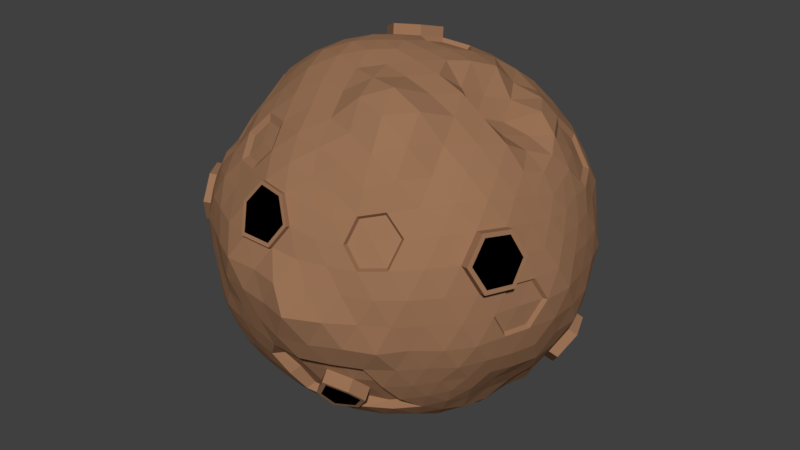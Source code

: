 # Source: Moon.blend  (saved by Blender 2.78.0; exported with 4.5.12 LTS)
import bpy
from mathutils import Matrix  # noqa: F401  (used for matrix-valued properties, if any)

bpy.ops.wm.read_factory_settings(use_empty=True)
scene = bpy.context.scene
scene.name = 'Scene'

# ---- collections
col_collection_1 = bpy.data.collections.new('Collection 1'); scene.collection.children.link(col_collection_1)

# ---- materials (node trees are filled in below, after node groups)
mat_moon = bpy.data.materials.new('Moon')
mat_moon.alpha_threshold = 0.0
mat_moon.use_transparent_shadow = False
mat_moon.diffuse_color = (0.3264, 0.1711, 0.09398, 1.0)
mat_moon.roughness = 0.5
mat_holes = bpy.data.materials.new('Holes')
mat_holes.alpha_threshold = 0.0
mat_holes.use_transparent_shadow = False
mat_holes.diffuse_color = (0.0, 0.0, 0.0, 1.0)
mat_holes.roughness = 0.5

# ---- material node trees

# ---- world
world_world = bpy.data.worlds.new('World'); scene.world = world_world
world_world.color = (0.05088, 0.05088, 0.05088)
world_world.use_sun_shadow = False
world_world.sun_shadow_jitter_overblur = 0.0
world_world.cycles.sampling_method = 'MANUAL'

# ---- meshes
me_icosphere_003 = bpy.data.meshes.new('Icosphere.003')
me_icosphere_003.from_pydata([(-3.909e-05, -6.374e-05, -1.001), (0.7236, -0.5257, -0.4472), (-0.2773, -0.8522, -0.4483), (-0.8944, -2.004e-07, -0.4472), (-0.2794, 0.8607, -0.4537), (0.7236, 0.5257, -0.4472), (0.2764, -0.8507, 0.4472), (-0.6941, -0.5064, 0.4244), (-0.7365, 0.5349, 0.4569), (0.277, 0.8539, 0.4491), (0.8944, 0.0, 0.4472), (-0.002122, -0.001594, 1.016), (-0.2609, -0.7988, -0.5542), (-0.2338, -0.7183, -0.6587), (-0.2007, -0.6177, -0.7604), (-0.1626, -0.4987, -0.8483), (-0.1205, -0.3704, -0.9206), (-0.07754, -0.2393, -0.9704), (-0.03693, -0.1158, -1.008), (0.09717, -0.07003, -0.9972), (0.2045, -0.1462, -0.9745), (0.2961, -0.219, -0.8915), (0.3987, -0.3046, -0.8287), (0.5254, -0.3817, -0.7604), (0.6095, -0.4429, -0.6575), (0.6753, -0.4906, -0.5507), (0.6385, -0.604, -0.477), (0.5319, -0.6817, -0.5023), (-0.02964, -0.8642, -0.5023), (-0.1615, -0.864, -0.477), (0.7718, 0.4205, -0.477), (0.822, 0.4172, -0.5062), (0.8407, 0.1527, -0.5196), (0.8469, 0.0004403, -0.5231), (0.8121, -0.149, -0.4994), (0.7844, -0.2925, -0.4845), (0.7654, -0.4201, -0.4733), (0.09657, 0.07013, -0.9933), (0.2032, 0.1476, -0.9681), (0.3153, 0.229, -0.921), (0.4303, 0.3146, -0.8659), (0.5338, 0.3897, -0.779), (0.622, 0.4532, -0.6712), (0.6765, 0.4916, -0.552), (-0.8359, -0.0001669, -0.5516), (-0.7696, -0.002152, -0.6722), (-0.6867, 0.0006437, -0.8077), (-0.5528, 0.001888, -0.8934), (-0.3897, 1.799e-06, -0.9211), (-0.2514, 6.671e-05, -0.9693), (-0.1204, -0.0005993, -1.003), (-0.3854, -0.8074, -0.4863), (-0.4936, -0.7322, -0.513), (-0.5928, -0.6208, -0.522), (-0.7, -0.5092, -0.5342), (-0.7903, -0.3816, -0.5336), (-0.8483, -0.2451, -0.5122), (-0.8736, -0.114, -0.4777), (-0.2591, 0.7961, -0.5509), (-0.2237, 0.6706, -0.6106), (-0.1884, 0.5655, -0.7002), (-0.1606, 0.4935, -0.8424), (-0.1204, 0.3706, -0.921), (-0.116, 0.36, -0.9648), (-0.03685, 0.1134, -0.9929), (-0.8716, 0.1134, -0.477), (-0.8311, 0.2389, -0.5023), (-0.7699, 0.3706, -0.5196), (-0.6889, 0.5007, -0.5264), (-0.597, 0.6246, -0.5261), (-0.484, 0.7166, -0.5023), (-0.3794, 0.8013, -0.4818), (-0.1607, 0.8542, -0.4685), (-0.02498, 0.8113, -0.4573), (0.1161, 0.8279, -0.5039), (0.2629, 0.809, -0.5257), (0.405, 0.7523, -0.5196), (0.5298, 0.6792, -0.501), (0.6384, 0.6039, -0.4769), (0.9312, -0.07009, 0.3577), (0.9566, -0.1476, 0.2512), (0.9663, -0.2293, 0.13), (0.4332, -0.8455, 0.2566), (0.9196, -0.384, -0.1308), (0.8686, -0.4469, -0.2528), (0.7963, -0.4915, -0.3581), (0.7945, 0.4906, -0.3577), (0.8607, 0.4429, -0.2512), (0.9159, 0.3821, -0.1299), (0.9559, 0.3114, 8.096e-05), (0.9647, 0.229, 0.1299), (0.9566, 0.1476, 0.2511), (0.9312, 0.07009, 0.3577), (0.221, -0.9079, 0.3581), (0.1553, -0.9596, 0.2524), (0.08635, -1.051, 0.1439), (0.0004666, -1.04, 0.001846), (-0.07974, -1.0, -0.1347), (-0.1552, -0.9554, -0.2512), (-0.2211, -0.9073, -0.3577), (0.7135, -0.6047, -0.358), (0.6922, -0.6843, -0.2522), (0.6527, -0.7606, -0.1316), (0.601, -0.8266, 0.004306), (0.5303, -0.8656, 0.1352), (0.4418, -0.8718, 0.2533), (0.3545, -0.864, 0.3578), (-0.8083, -0.4996, 0.3641), (-0.884, -0.4569, 0.2597), (-0.94, -0.3932, 0.1343), (-0.9801, -0.3173, 0.002247), (-0.9784, -0.2324, -0.13), (-0.9642, -0.1496, -0.2536), (-0.9336, -0.07073, -0.3585), (-0.3571, -0.8674, -0.3594), (-0.4452, -0.8756, -0.2561), (-0.5195, -0.8512, -0.1318), (-0.5958, -0.8166, -0.0002491), (-0.6653, -0.7719, 0.1316), (-0.7035, -0.6973, 0.2556), (-0.7217, -0.6105, 0.3622), (-0.7316, 0.6181, 0.3714), (-0.7108, 0.7054, 0.2667), (-0.6686, 0.7848, 0.1396), (-0.5908, 0.8132, 0.0008089), (-0.5159, 0.8467, -0.1299), (-0.436, 0.8642, -0.2512), (-0.3547, 0.865, -0.3584), (-0.9318, 0.0701, -0.3579), (-1.013, 0.1532, -0.2633), (-1.065, 0.2498, -0.1455), (-0.9803, 0.3162, 0.002003), (-0.9311, 0.3877, 0.1363), (-0.8748, 0.4491, 0.2571), (-0.8006, 0.4943, 0.3615), (0.3544, 0.864, 0.3577), (0.5159, 0.8467, 0.1299), (0.5878, 0.809, -8.759e-09), (0.6458, 0.7523, -0.1299), (0.6515, 0.6438, -0.2392), (0.7, 0.5916, -0.3535), (-0.2211, 0.9074, -0.3578), (-0.156, 0.9588, -0.2519), (-0.1376, 1.003, -0.2264), (-4.24e-05, 1.014, -7.813e-05), (0.08027, 0.9925, 0.1299), (0.1552, 0.9555, 0.2512), (0.2211, 0.9074, 0.3578), (0.8718, -0.1135, 0.4771), (0.8414, -0.2433, 0.509), (0.7892, -0.379, 0.5322), (0.7045, -0.5072, 0.5362), (0.5913, -0.6181, 0.5201), (0.4841, -0.7168, 0.5024), (0.3772, -0.7939, 0.477), (0.1608, -0.8703, 0.4811), (0.02695, -0.8904, 0.5195), (-0.1171, -0.8719, 0.536), (-0.2632, -0.8129, 0.5281), (-0.4053, -0.7527, 0.5197), (-0.533, -0.6831, 0.5029), (-0.6222, -0.5915, 0.4646), (-0.7321, -0.3967, 0.4482), (-0.8142, -0.2955, 0.503), (-0.847, -0.1538, 0.5227), (-0.8525, -0.0003285, 0.5266), (-0.2333, 0.6199, 0.6849), (-0.279, 0.7593, 0.51), (-0.7726, 0.421, 0.4776), (-0.6631, 0.6234, 0.4975), (-0.5481, 0.6964, 0.5175), (-0.4083, 0.7566, 0.523), (-0.2631, 0.8095, 0.526), (-0.1146, 0.8467, 0.5196), (0.02997, 0.8658, 0.5033), (0.1638, 0.8756, 0.4839), (0.3772, 0.7939, 0.477), (0.4908, 0.7243, 0.5085), (0.5984, 0.6267, 0.5268), (0.6685, 0.5372, 0.5294), (0.8495, 0.2052, 0.4993), (0.8716, 0.1134, 0.477), (0.03474, -0.115, 1.009), (0.07715, -0.2392, 0.9714), (0.1235, -0.3857, 0.958), (0.1723, -0.5361, 0.9171), (0.2043, -0.6415, 0.7849), (0.2396, -0.7466, 0.6792), (0.2589, -0.799, 0.5544), (0.8347, 0.0, 0.5507), (0.7327, -0.001141, 0.6316), (0.595, -0.00806, 0.6771), (0.4545, -0.01879, 0.7336), (0.35, -0.008344, 0.8544), (0.2511, 0.0, 0.9679), (0.119, -0.0001969, 0.9949), (-0.09973, -0.07254, 1.017), (-0.2114, -0.1539, 1.006), (-0.328, -0.2396, 0.9603), (-0.4332, -0.315, 0.8718), (-0.5259, -0.382, 0.7615), (-0.5899, -0.431, 0.6407), (-0.6215, -0.4557, 0.5083), (-0.09828, 0.06873, 1.007), (-0.2036, 0.1473, 0.9703), (-0.3153, 0.2265, 0.918), (-0.4213, 0.2966, 0.8382), (-0.5338, 0.3757, 0.7604), (-0.6184, 0.4448, 0.6619), (-0.6872, 0.4984, 0.5613), (0.03662, 0.1132, 0.9946), (0.1204, 0.3706, 0.921), (0.1625, 0.5, 0.8507), (0.2019, 0.6205, 0.7634), (0.2369, 0.7257, 0.6671), (0.2599, 0.803, 0.5563), (0.1662, 0.1207, 0.9787), (0.3072, 0.1265, 0.9432), (0.2152, 0.253, 0.9432), (0.3968, 0.1133, 0.793), (0.3616, 0.2627, 0.894), (0.2629, 0.3892, 0.8829), (0.5241, 0.1106, 0.6847), (0.4663, 0.2471, 0.746), (0.387, 0.3809, 0.7798), (0.305, 0.519, 0.7986), (0.6653, 0.1197, 0.6476), (0.6379, 0.2627, 0.7232), (0.55, 0.3996, 0.7333), (0.4412, 0.5184, 0.7119), (0.3428, 0.642, 0.7065), (0.801, 0.1208, 0.5863), (0.7432, 0.2232, 0.6416), (0.6476, 0.3961, 0.6614), (0.5783, 0.5195, 0.6304), (0.4767, 0.6384, 0.619), (0.3642, 0.7287, 0.5907), (-0.06353, 0.1953, 0.979), (-0.0254, 0.3312, 0.9432), (-0.2119, 0.1834, 1.015), (0.0161, 0.4694, 0.8829), (-0.1358, 0.4217, 0.8869), (-0.2794, 0.3551, 0.856), (0.05825, 0.5991, 0.7986), (-0.09661, 0.564, 0.8194), (-0.2442, 0.5, 0.7954), (-0.3827, 0.4279, 0.761), (0.09796, 0.7109, 0.6967), (-0.05279, 0.6882, 0.7236), (-0.2099, 0.6463, 0.7329), (-0.3557, 0.5792, 0.7099), (-0.4945, 0.5099, 0.6847), (0.1348, 0.8096, 0.5926), (-0.009707, 0.789, 0.6143), (-0.1625, 0.7595, 0.6299), (0.03931, 0.1214, 0.9691), (-0.4629, 0.6502, 0.621), (-0.5927, 0.581, 0.6012), (-0.2099, -0.002516, 1.004), (-0.3227, 0.07691, 0.9476), (-0.3309, -0.08449, 0.9728), (-0.4473, 0.1647, 0.8928), (-0.4472, -0.002688, 0.8997), (-0.4515, -0.1673, 0.9098), (-0.5705, 0.2461, 0.8216), (-0.5741, 0.08571, 0.8258), (-0.5788, -0.08657, 0.8314), (-0.5639, -0.2442, 0.8134), (-0.6661, 0.3188, 0.7131), (-0.6868, 0.1679, 0.7384), (-0.6921, -0.002332, 0.745), (-0.6848, -0.1651, 0.7371), (-0.6023, -0.2878, 0.6564), (-0.7295, 0.3776, 0.595), (-0.7595, 0.2369, 0.6197), (-0.7734, 0.08036, 0.6307), (-0.7773, -0.0813, 0.6346), (-0.7514, -0.2325, 0.6126), (-0.685, -0.3537, 0.5585), (-0.06724, -0.199, 1.004), (-0.1819, -0.293, 0.9774), (-0.0278, -0.3352, 0.9554), (-0.2974, -0.3807, 0.9128), (-0.1428, -0.433, 0.9142), (0.01614, -0.4735, 0.8929), (-0.4003, -0.4516, 0.802), (-0.2552, -0.5165, 0.828), (-0.09742, -0.5667, 0.823), (0.05753, -0.6066, 0.8048), (-0.497, -0.5175, 0.6966), (-0.3618, -0.5878, 0.7236), (-0.2105, -0.6494, 0.7356), (-0.05542, -0.7061, 0.7378), (0.09655, -0.7336, 0.7143), (-0.5675, -0.5617, 0.5787), (-0.4559, -0.644, 0.6143), (-0.7363, -0.6438, -0.1518), (-0.1644, -0.7739, 0.6409), (-0.01313, -0.8151, 0.6338), (0.1312, -0.8163, 0.5993), (0.1661, -0.1208, 0.9794), (0.2154, -0.2536, 0.9447), (0.3072, -0.1265, 0.9432), (0.2802, -0.4217, 0.9557), (0.3637, -0.2645, 0.8985), (0.4514, -0.1297, 0.8829), (0.3273, -0.5633, 0.8727), (0.4378, -0.4273, 0.8777), (0.5091, -0.2684, 0.8248), (0.5786, -0.1288, 0.7868), (0.3601, -0.6724, 0.7311), (0.475, -0.5621, 0.7695), (0.5552, -0.4048, 0.7424), (0.6385, -0.263, 0.7238), (0.7063, -0.1265, 0.6966), (0.3707, -0.7417, 0.5986), (0.4836, -0.6526, 0.6319), (0.58, -0.5204, 0.632), (0.6836, -0.3942, 0.6374), (0.755, -0.2564, 0.6193), (0.8013, -0.1209, 0.5865), (0.9037, 0.1954, 0.3809), (0.9215, 0.2829, 0.2661), (0.8799, 0.3225, 0.3682), (0.9252, 0.3733, 0.1365), (0.862, 0.4255, 0.2765), (0.7907, 0.5, 0.3824), (0.906, 0.4568, 0.0002184), (0.8488, 0.5145, 0.1403), (0.7928, 0.576, 0.2878), (0.6975, 0.6071, 0.4144), (0.8453, 0.5175, -0.133), (0.8091, 0.5878, 8.523e-07), (0.7521, 0.6481, 0.1411), (0.6831, 0.6985, 0.2831), (0.5819, 0.7135, 0.4011), (0.7676, 0.556, -0.2488), (0.7476, 0.6393, -0.1311), (0.7043, 0.7099, 5.114e-08), (0.6361, 0.7595, 0.1364), (0.5538, 0.789, 0.2661), (0.4651, 0.7991, 0.3809), (0.09348, 0.9202, 0.381), (0.01594, 0.9772, 0.2696), (-0.05093, 0.9185, 0.3999), (-0.06817, 0.9922, 0.137), (-0.1395, 0.9704, 0.2819), (-0.2066, 0.8965, 0.412), (-0.1525, 0.9885, -1.388e-06), (-0.2271, 0.9651, 0.1406), (-0.3099, 0.9433, 0.295), (-0.3705, 0.869, 0.4239), (-0.2336, 0.9748, -0.1356), (-0.309, 0.9511, -4.92e-07), (-0.391, 0.9303, 0.1487), (-0.4688, 0.8947, 0.2988), (-0.5176, 0.8043, 0.4185), (-0.3011, 0.9291, -0.2561), (-0.38, 0.9166, -0.1333), (-0.4575, 0.8892, 1.489e-05), (-0.5342, 0.8549, 0.1438), (-0.6003, 0.8011, 0.2829), (-0.6476, 0.7185, 0.4053), (-0.8461, 0.3732, 0.3809), (-0.9147, 0.3136, 0.2671), (-0.4035, 0.7149, 0.5085), (-0.9807, 0.2449, 0.1425), (-0.9517, 0.1634, 0.2778), (-0.9113, 0.07975, 0.4104), (-1.014, 0.1662, 0.004555), (-1.003, 0.08544, 0.145), (-0.9747, -0.002525, 0.2863), (-0.9278, -0.08362, 0.4186), (-1.036, 0.08294, -0.143), (-1.009, -0.0006694, 0.001426), (-1.018, -0.08769, 0.1449), (-0.9811, -0.1681, 0.2882), (-0.9038, -0.2377, 0.4077), (-0.9757, 0.0001562, -0.256), (-0.992, -0.07913, -0.1329), (-1.023, -0.1677, 0.002919), (-1.002, -0.2489, 0.1412), (-0.9254, -0.3161, 0.2707), (-0.8503, -0.3753, 0.383), (-0.6242, -0.6992, 0.3855), (-0.5941, -0.7888, 0.2736), (-0.5077, -0.7841, 0.4053), (-0.5352, -0.8509, 0.1405), (-0.4589, -0.8663, 0.2833), (-0.359, -0.8427, 0.4105), (-0.4579, -0.8905, 0.0001359), (-0.3931, -0.9433, 0.1453), (-0.3072, -0.9466, 0.287), (-0.2072, -0.9081, 0.4192), (-0.3801, -0.9162, -0.1331), (-0.3183, -0.98, 0.00382), (-0.2458, -1.024, 0.1502), (-0.1486, -0.9889, 0.2866), (0.01541, -0.9187, 0.5137), (-0.299, -0.92, -0.254), (-0.2319, -0.9668, -0.1327), (-0.1613, -1.016, 0.003617), (-0.0755, -1.015, 0.1411), (0.01498, -0.9768, 0.2718), (0.09229, -0.9332, 0.389), (-0.2717, -0.7723, 0.5453), (0.5655, -0.8041, 0.2704), (0.5814, -0.7125, 0.3997), (0.6527, -0.7798, 0.1424), (0.6905, -0.7032, 0.2821), (0.7041, -0.6084, 0.415), (0.7144, -0.7193, 0.001081), (0.7684, -0.6598, 0.145), (0.798, -0.5776, 0.2864), (0.8068, -0.4813, 0.4224), (0.7727, -0.6538, -0.137), (0.8278, -0.5975, -0.003241), (0.8591, -0.5211, 0.143), (0.8531, -0.5718, 0.2956), (0.8694, -0.3375, 0.4084), (0.7984, -0.5766, -0.2572), (0.8658, -0.5279, -0.1372), (0.901, -0.4546, -0.001664), (0.9191, -0.3704, 0.1365), (0.9218, -0.2831, 0.2663), (0.9048, -0.1959, 0.3816), (0.2989, 0.9199, 0.2539), (0.3797, 0.9155, 0.133), (0.2309, 0.9638, 0.133), (0.4575, 0.8892, -4.545e-09), (0.3092, 0.9513, -3.508e-05), (0.1525, 0.991, -1.506e-05), (0.5416, 0.8076, -0.07076), (0.4023, 0.9426, -0.1437), (0.2318, 0.9737, -0.1416), (0.0682, 0.9888, -0.1364), (0.568, 0.7556, -0.2628), (0.4712, 0.884, -0.282), (0.3239, 0.9692, -0.2936), (0.1385, 0.9522, -0.2767), (-0.0157, 0.9638, -0.2661), (0.5947, 0.6623, -0.3715), (0.474, 0.7426, -0.3924), (0.3597, 0.844, -0.4101), (0.2049, 0.8902, -0.4096), (0.05133, 0.9092, -0.3939), (-0.09325, 0.9174, -0.3788), (-0.8061, 0.5814, 0.2648), (-0.788, 0.6716, 0.1431), (-0.8847, 0.5395, 0.1465), (-0.7454, 0.7543, -0.0019), (-0.8291, 0.6791, 0.1214), (-0.9091, 0.459, 0.004573), (-0.6387, 0.7624, -0.1369), (-0.8307, 0.7295, -0.1626), (-0.8833, 0.5442, -0.1462), (-0.9781, 0.3879, -0.1464), (0.1815, 0.1415, -0.9329), (-0.6845, 0.7014, -0.2827), (-0.8342, 0.6208, -0.306), (-0.8906, 0.4363, -0.2869), (-0.9504, 0.292, -0.2743), (-0.4651, 0.7991, -0.3809), (-0.5792, 0.7108, -0.3991), (-0.6933, 0.6038, -0.4116), (-0.7832, 0.4699, -0.4096), (-0.8594, 0.333, -0.4009), (-0.9037, 0.1954, -0.3809), (-0.8028, -0.582, 0.2622), (-0.9139, -0.4872, 0.2471), (-0.7756, -0.6628, 0.1356), (-0.9156, -0.4635, 0.001724), (-0.8324, -0.6059, -0.002673), (-0.7209, -0.7255, -0.0008438), (-0.9254, -0.3734, -0.1374), (-0.8633, -0.5266, -0.1449), (-0.7638, -0.6581, -0.144), (-0.64, -0.7637, -0.1375), (-0.9398, -0.2878, -0.2721), (-0.8722, -0.4293, -0.2798), (-0.783, -0.5694, -0.2821), (-0.7985, 0.2348, -0.5046), (-0.5662, -0.8043, -0.2727), (-0.9211, -0.2001, -0.3866), (-0.8727, -0.336, -0.405), (-0.7843, -0.4703, -0.4101), (-0.6884, -0.5993, -0.4093), (-0.5877, -0.7216, -0.4041), (-0.4776, -0.8154, -0.3887), (0.2989, -0.92, 0.254), (0.2366, -0.99, 0.1382), (0.383, -0.9199, 0.1343), (0.1697, -1.089, 0.0109), (0.328, -0.9939, -0.0007346), (0.4682, -0.9055, 0.001476), (0.07377, -1.033, -0.1608), (0.2327, -0.9942, -0.1591), (0.3968, -0.9383, -0.1425), (0.5464, -0.8711, -0.1436), (-0.01493, -0.9732, -0.2709), (0.1407, -0.9649, -0.2851), (0.2969, -0.9142, -0.2809), (0.4472, -0.8507, -0.2764), (0.5803, -0.7722, -0.2665), (-0.09345, -0.9199, -0.3809), (0.497, -0.7705, -0.3991), (0.6163, -0.6893, -0.3809), (0.9672, -3.134e-07, 0.2539), (0.9996, -0.07982, 0.1341), (0.9891, 0.07804, 0.1331), (1.003, -0.1626, 0.001443), (1.021, -0.003129, 0.000975), (0.9871, 0.1603, -5.918e-07), (0.9613, -0.2406, -0.1364), (1.002, -0.08485, -0.1405), (0.9998, 0.08062, -0.1413), (0.9725, 0.2436, -0.1391), (0.9119, -0.3128, -0.2661), (0.9472, -0.1625, -0.2764), (0.9609, -0.0001558, -0.2802), (0.9662, 0.1674, -0.2825), (0.9207, 0.3151, -0.269), (0.8363, -0.3697, -0.3758), (0.8767, -0.2312, -0.3935), (0.9089, -0.08018, -0.4092), (0.9097, 0.08037, -0.4095), (0.8975, 0.2374, -0.4036), (0.8462, 0.3732, -0.381), (0.5833, 0.5746, -0.5932), (0.5049, 0.5255, -0.7067), (0.46, 0.6504, -0.6214), (0.4042, 0.455, -0.809), (0.3673, 0.5966, -0.7332), (0.3169, 0.713, -0.6333), (0.2889, 0.3703, -0.8829), (0.2534, 0.5134, -0.8199), (0.2102, 0.6467, -0.7335), (0.1625, 0.7591, -0.6296), (0.4132, -0.2827, -0.797), (0.1382, 0.4253, -0.8944), (0.09678, 0.5642, -0.8199), (0.05323, 0.6855, -0.7209), (0.01649, 0.7256, -0.5583), (0.06348, 0.1954, -0.9787), (0.02541, 0.3312, -0.9432), (-0.0161, 0.4694, -0.8828), (-0.05186, 0.5721, -0.7669), (-0.0804, 0.6196, -0.6029), (-0.1218, 0.7235, -0.5161), (-0.3624, 0.7247, -0.5864), (-0.3385, 0.6317, -0.6955), (-0.4753, 0.6381, -0.6205), (-0.3046, 0.5175, -0.7967), (-0.4507, 0.531, -0.7296), (-0.5807, 0.5221, -0.6331), (-0.2629, 0.3892, -0.8829), (-0.41, 0.3996, -0.8199), (-0.55, 0.3996, -0.7334), (-0.6721, 0.3892, -0.6299), (-0.2154, 0.2531, -0.9441), (-0.3618, 0.2629, -0.8944), (-0.5067, 0.2664, -0.8199), (-0.6382, 0.2629, -0.7236), (-0.5102, 0.8188, -0.1469), (-0.1683, 0.1223, -0.9906), (-0.3076, 0.1268, -0.9458), (-0.453, 0.13, -0.8853), (-0.5999, 0.1325, -0.8162), (-0.7063, 0.1265, -0.6966), (-0.801, 0.1207, -0.5863), (-0.8175, -0.1234, -0.6002), (-0.7425, -0.1326, -0.7324), (-0.8301, -0.3782, -0.5759), (-0.6293, -0.1389, -0.8554), (-0.6766, -0.283, -0.7668), (-0.6908, -0.4021, -0.6435), (-0.4526, -0.1304, -0.8863), (-0.5145, -0.2717, -0.8325), (-0.5545, -0.4031, -0.7367), (-0.5879, -0.5268, -0.6371), (-0.3124, -0.13, -0.9603), (-0.3711, -0.2705, -0.9212), (-0.4123, -0.4022, -0.826), (-0.4474, -0.5259, -0.7238), (-0.4785, -0.6441, -0.6225), (-0.1673, -0.1213, -0.9881), (-0.2161, -0.2537, -0.9461), (-0.2629, -0.3892, -0.8829), (-0.305, -0.5189, -0.7986), (-0.3406, -0.6361, -0.699), (-0.3712, -0.7394, -0.5969), (0.7298, 0.3784, -0.596), (0.7631, 0.2384, -0.6226), (0.6594, 0.3193, -0.711), (0.7612, 0.07974, -0.6232), (0.6945, 0.1681, -0.7529), (0.5691, 0.246, -0.8232), (0.7491, -0.07561, -0.6154), (0.6762, 0.0009408, -0.7282), (0.5781, 0.08125, -0.8364), (0.4426, 0.1598, -0.8849), (0.7249, -0.2249, -0.5952), (0.6695, -0.1619, -0.7219), (0.5743, -0.08774, -0.8316), (0.4556, -0.004887, -0.908), (0.3236, 0.07811, -0.9455), (0.7079, -0.3674, -0.5802), (0.6457, -0.3128, -0.6966), (0.4796, -0.6556, -0.4944), (0.4306, -0.1569, -0.8729), (0.3249, -0.0775, -0.9525), (0.2084, 0.001168, -0.9929), (-0.1327, -0.7991, -0.5863), (-0.09791, -0.7108, -0.6966), (0.009709, -0.789, -0.6143), (-0.05877, -0.593, -0.7874), (0.05279, -0.6882, -0.7236), (0.1625, -0.7595, -0.6299), (-0.02083, -0.4448, -0.8347), (0.09408, -0.5483, -0.785), (0.2101, -0.6465, -0.7333), (0.315, -0.7099, -0.6299), (0.01597, -0.3066, -0.8868), (0.1277, -0.398, -0.825), (0.2491, -0.4959, -0.7763), (0.3618, -0.5877, -0.7236), (0.4559, -0.644, -0.6143), (0.0627, -0.195, -0.9814), (0.1628, -0.2658, -0.8924), (0.2714, -0.3549, -0.8336), (0.3936, -0.4462, -0.7871), (0.497, -0.5175, -0.6966), (0.5771, -0.5685, -0.5863), (0.6758, 0.5017, 0.5139), (0.7574, 0.3723, 0.5077), (0.8186, 0.2405, 0.4905), (0.7349, 0.2547, 0.6025), (0.6597, 0.3908, 0.6181), (0.8426, 0.3329, 0.3872), (0.7709, 0.4716, 0.3978), (0.5594, 0.8184, -0.05521), (0.5938, 0.7848, -0.1322), (0.4822, 0.8659, -0.05521), (0.443, 0.8871, -0.1391), (0.5535, 0.7945, -0.2128), (0.4848, 0.8551, -0.2209), (0.5684, 0.7815, -0.1307), (0.4815, 0.8446, -0.07076), (0.513, 0.8217, -0.1337), (0.4491, 0.8582, -0.1357), (0.5376, 0.7897, -0.1935), (0.4804, 0.8319, -0.1991), (0.3453, 0.8579, 0.3442), (0.4196, 0.8581, 0.2471), (0.4924, 0.8422, 0.1367), (0.5269, 0.7897, 0.2607), (0.4461, 0.7989, 0.3653), (0.2948, 0.9089, 0.2497), (0.3684, 0.9049, 0.1396), (0.9448, -0.2305, 0.1174), (0.9309, -0.3024, 2.267e-06), (0.9023, -0.3701, -0.1181), (0.8852, -0.4336, -0.001425), (0.9018, -0.3578, 0.1231), (0.978, -0.1703, 0.001342), (0.94, -0.2407, -0.1231), (0.3543, -0.8381, 0.3507), (0.471, -0.7052, 0.481), (0.3747, -0.7748, 0.4581), (0.4547, -0.7806, 0.3718), (0.5448, -0.7844, 0.272), (0.5588, -0.7016, 0.3885), (-0.3752, -0.7289, 0.5395), (-0.3437, -0.6088, 0.6884), (-0.2333, -0.6539, 0.6972), (-0.4123, -0.6499, 0.6087), (-0.3095, -0.6981, 0.6202), (-0.1993, -0.742, 0.6261), (-0.6269, -0.7381, -0.1464), (-0.7534, -0.5652, -0.2744), (-0.6574, -0.6749, -0.2711), (-0.562, -0.7749, -0.2666), (-0.6692, -0.5915, -0.3871), (-0.5809, -0.7011, -0.3829), (-0.747, 0.3457, -0.5192), (-0.6647, 0.3614, -0.6121), (-0.7281, 0.2467, -0.599), (-0.6362, 0.255, -0.691), (-0.6935, 0.1402, -0.6682), (-0.7732, 0.1354, -0.5754), (-0.4439, 0.8333, -0.2476), (-0.6107, 0.7473, -0.1525), (-0.5417, 0.7709, -0.26), (-0.6435, 0.6917, -0.2707), (-0.468, 0.7793, -0.3553), (-0.5628, 0.706, -0.3704), (0.2758, 0.21, -0.8933), (0.2536, 0.3288, -0.8613), (0.1571, 0.2553, -0.912), (0.1269, 0.3751, -0.871), (0.06401, 0.1817, -0.9419), (0.03199, 0.296, -0.912), (0.5046, -0.3552, -0.7302), (0.6332, -0.1606, -0.6971), (0.5479, -0.09445, -0.7932), (0.6113, -0.2941, -0.6736), (0.5279, -0.2299, -0.7639), (0.4211, -0.156, -0.8305), (0.3702, -0.7165, -0.4866), (0.3672, -0.7826, -0.527), (0.1197, -0.7979, -0.5093), (-0.004599, -0.8129, -0.4718), (0.00775, -0.9023, -0.2926), (0.141, -0.8923, -0.2798), (0.2768, -0.8553, -0.2803), (0.4066, -0.8013, -0.2996), (-0.05962, -0.861, -0.3897), (0.06478, -0.8572, -0.4054), (0.1974, -0.8345, -0.3915), (0.3289, -0.7918, -0.4141), (0.4495, -0.7322, -0.4054), (0.02933, -0.7481, -0.591), (0.161, -0.7226, -0.6044), (0.2926, -0.6799, -0.5818), (0.4141, -0.6231, -0.591), (0.5186, -0.558, -0.5668), (-0.8178, 0.01021, 0.5029), (-0.8071, 0.1501, 0.4965), (-0.7816, 0.2805, 0.4808), (-0.7448, 0.3954, 0.4581), (-0.7053, 0.3557, 0.5653), (-0.7326, 0.227, 0.5877), (-0.7455, 0.08402, 0.5981), (-0.812, 0.3517, 0.3697), (-0.8489, 0.225, 0.3863), (-0.8743, 0.2971, 0.2654), (-0.8714, 0.08346, 0.3965), (-0.908, 0.1598, 0.2752), (-0.3579, 0.5638, 0.6669), (-0.1933, 0.7165, 0.5982), (-0.3231, 0.6745, 0.5983), (-0.4501, 0.625, 0.592), (0.0766, 0.2357, 0.9452), (0.1156, 0.3557, 0.9024), (0.1573, 0.1282, 0.9549), (0.202, 0.2487, 0.9226), (-0.05195, 0.1961, 0.9552), (-0.01723, 0.3199, 0.9226), (0.8427, -0.5955, 0.297), (0.8515, -0.4992, 0.4331), (0.9037, -0.539, 0.1536), (0.3092, -0.3538, 0.1659), (0.9141, -0.3554, 0.4191), (0.9638, -0.3883, 0.1471), (0.9665, -0.301, 0.2769), (0.8605, -0.4909, 0.41), (0.9045, -0.5244, 0.1751), (0.9132, -0.37, 0.3982), (0.955, -0.3977, 0.1696), (0.9573, -0.3242, 0.2787), (0.3166, -0.2729, 0.2803), (0.3605, -0.3063, 0.04536), (0.3717, -0.2309, 0.1609), (0.3692, -0.1519, 0.2685), (0.411, -0.1796, 0.03989), (0.4133, -0.1062, 0.149), (0.3913, -0.7745, -0.525), (0.2075, -0.3436, -0.2368), (0.1408, -0.8558, -0.5476), (0.2185, -0.8925, -0.4298), (0.35, -0.8498, -0.4525), (0.1821, -0.7806, -0.6428), (0.3136, -0.7379, -0.6201), (0.1651, -0.8482, -0.5453), (0.2277, -0.8778, -0.4502), (0.3339, -0.8433, -0.4685), (0.1984, -0.7875, -0.6221), (0.3045, -0.753, -0.6038), (0.1086, -0.383, -0.2411), (0.005419, -0.4093, -0.2551), (0.06809, -0.4388, -0.16), (0.1742, -0.4043, -0.1783), (0.03875, -0.3485, -0.3319), (0.1449, -0.3141, -0.3136), (0.0265, -0.9135, 0.529), (-0.1176, -0.8951, 0.5455), (-0.2077, -0.9313, 0.4287), (0.02366, -0.488, 0.3359), (-0.149, -1.012, 0.2962), (0.01454, -1.0, 0.2813), (0.09185, -0.9564, 0.3985), (-0.1094, -0.9028, 0.528), (-0.1874, -0.9341, 0.4268), (-0.1366, -1.004, 0.312), (0.005046, -0.9936, 0.2991), (0.072, -0.9559, 0.4007), (-0.1011, -0.472, 0.3502), (-0.1792, -0.5034, 0.249), (-0.04543, -0.5285, 0.2429), (-0.1284, -0.5734, 0.1342), (0.0133, -0.5629, 0.1213), (0.08025, -0.5251, 0.2229), (-0.9171, -0.477, 0.2651), (-0.9731, -0.4133, 0.1397), (-0.8359, -0.6021, 0.2676), (-0.6878, -0.3497, 0.2102), (-0.8087, -0.6829, 0.141), (-0.9487, -0.4836, 0.007123), (-0.8655, -0.6261, 0.002727), (-0.9619, -0.4326, 0.1396), (-0.8442, -0.5945, 0.2493), (-0.8208, -0.6638, 0.1407), (-0.941, -0.4929, 0.02584), (-0.8695, -0.6151, 0.02207), (-0.7358, -0.2951, 0.1027), (-0.6181, -0.457, 0.2124), (-0.6814, -0.4175, 0.1093), (-0.5947, -0.5263, 0.1038), (-0.7149, -0.3554, -0.01105), (-0.6435, -0.4776, -0.01482), (0.8159, 0.4369, -0.5023), (0.12, 0.1562, -0.103), (0.8848, 0.1691, -0.5449), (0.9416, 0.2538, -0.429), (0.8903, 0.3896, -0.4063), (0.7738, 0.3948, -0.6213), (0.8072, 0.2548, -0.6479), (0.8796, 0.1931, -0.5418), (0.9271, 0.2639, -0.4448), (0.8843, 0.3776, -0.4258), (0.7868, 0.3819, -0.6057), (0.8147, 0.2647, -0.628), (0.1556, 0.05186, -0.1253), (0.1776, -0.06795, -0.1386), (0.2251, 0.002916, -0.04161), (0.1823, 0.1165, -0.02267), (0.0848, 0.1209, -0.2025), (0.1127, 0.003734, -0.2248), (-0.1226, 0.3806, -0.9586), (-0.09565, 0.2685, -0.6216), (-0.03909, 0.1235, -1.031), (0.06125, 0.2054, -1.016), (0.02317, 0.3413, -0.9809), (-0.2176, 0.2632, -0.9818), (-0.1705, 0.1323, -1.028), (-0.04487, 0.1411, -1.026), (0.04053, 0.2109, -1.014), (0.008123, 0.3265, -0.9838), (-0.1968, 0.2601, -0.9845), (-0.1567, 0.1487, -1.024), (-0.05922, 0.1564, -0.6616), (-0.02453, 0.04961, -0.6828), (0.06086, 0.1194, -0.6707), (0.02846, 0.235, -0.6405), (-0.1765, 0.1685, -0.6413), (-0.1364, 0.05714, -0.6809), (-0.1496, 0.9989, -0.2457), (-0.1103, 0.4736, -0.1579), (0.006438, 1.054, 0.006175), (-0.146, 1.029, 0.006251), (-0.2271, 1.015, -0.1293), (0.07468, 1.029, -0.1302), (-0.009219, 1.004, -0.2598), (-0.006551, 1.049, -0.01479), (-0.1347, 1.028, -0.01473), (-0.2028, 1.016, -0.1287), (0.0508, 1.028, -0.1294), (-0.01971, 1.007, -0.2383), (-0.04663, 0.4985, -0.05533), (0.0208, 0.5202, 0.05376), (-0.1073, 0.4986, 0.05383), (-0.1755, 0.4871, -0.0601), (0.07815, 0.4988, -0.06081), (0.007638, 0.4778, -0.1698), (-0.216, 0.1667, 1.021), (-0.3278, 0.2459, 0.9682), (-0.07599, 0.2147, 1.029), (-0.1644, 0.1097, 0.824), (-0.03786, 0.3506, 0.9934), (-0.1482, 0.441, 0.9371), (-0.2918, 0.3745, 0.9061), (-0.3095, 0.2526, 0.9694), (-0.08955, 0.2254, 1.023), (-0.05624, 0.3441, 0.9914), (-0.1527, 0.4231, 0.9422), (-0.2781, 0.365, 0.9152), (-0.2621, 0.1789, 0.7783), (-0.0421, 0.1516, 0.8316), (-0.1374, 0.2261, 0.796), (-0.008785, 0.2703, 0.8003), (-0.1052, 0.3493, 0.7511), (-0.2307, 0.2912, 0.7241), (-0.8183, 0.6881, 0.1476), (-0.9149, 0.556, 0.1509), (-0.7757, 0.7708, 0.002548), (-0.5749, 0.5405, 0.08399), (-0.9394, 0.4755, 0.009021), (-0.8609, 0.746, -0.1581), (-0.9135, 0.5607, -0.1417), (-0.9082, 0.5709, 0.1241), (-0.7942, 0.7469, 0.00255), (-0.9283, 0.5049, 0.007853), (-0.864, 0.7266, -0.1291), (-0.9071, 0.5747, -0.1157), (-0.6541, 0.4323, 0.08671), (-0.54, 0.6083, -0.03483), (-0.6609, 0.5276, -0.03061), (-0.6741, 0.3663, -0.02953), (-0.6099, 0.588, -0.1665), (-0.6529, 0.4361, -0.153), (-0.8339, -0.3961, -0.5608), (-0.8919, -0.2596, -0.5394), (-0.861, -0.1379, -0.6274), (-0.35, -0.2181, -0.2763), (-0.7861, -0.1471, -0.7595), (-0.7201, -0.2975, -0.794), (-0.7344, -0.4167, -0.6707), (-0.8793, -0.2622, -0.5577), (-0.8531, -0.1589, -0.6324), (-0.7895, -0.1667, -0.7446), (-0.7335, -0.2944, -0.7739), (-0.7456, -0.3956, -0.6691), (-0.3993, -0.1021, -0.2582), (-0.3731, 0.001208, -0.3328), (-0.349, -0.1239, -0.3709), (-0.3095, -0.006594, -0.4451), (-0.2534, -0.1343, -0.4744), (-0.2655, -0.2355, -0.3696)], [], [(0, 19, 18), (1, 25, 36), (0, 18, 50), (0, 50, 64), (0, 64, 37), (1, 36, 85), (2, 29, 99), (3, 57, 113), (4, 71, 127), (5, 78, 140), (1, 85, 100), (2, 99, 114), (3, 113, 128), (4, 127, 141), (5, 140, 86), (6, 154, 188), (7, 161, 202), (8, 168, 209), (9, 175, 215), (10, 181, 189), (195, 210, 11), (194, 216, 195), (193, 217, 194), (192, 219, 193), (191, 222, 192), (190, 226, 191), (189, 231, 190), (195, 216, 210), (237, 210, 255, 746), (194, 217, 216), (217, 218, 216), (216, 218, 745, 744), (218, 211, 743, 745), (193, 219, 217), (219, 220, 217), (217, 220, 218), (220, 221, 218), (218, 221, 211), (221, 212, 211), (192, 222, 219), (222, 223, 219), (219, 223, 220), (223, 224, 220), (220, 224, 221), (224, 225, 221), (221, 225, 212), (225, 213, 212), (191, 226, 222), (226, 227, 222), (222, 227, 223), (227, 228, 223), (223, 228, 224), (228, 229, 224), (224, 229, 225), (229, 230, 225), (225, 230, 213), (230, 214, 213), (190, 231, 226), (231, 232, 226), (226, 232, 227), (232, 233, 227), (227, 233, 228), (233, 234, 228), (228, 234, 229), (234, 235, 229), (229, 235, 230), (235, 236, 230), (230, 236, 214), (236, 215, 214), (189, 181, 231), (181, 180, 231), (231, 180, 232), (233, 232, 636, 637), (180, 323, 638, 635), (326, 179, 633, 639), (233, 179, 234), (179, 178, 234), (234, 178, 235), (178, 177, 235), (235, 177, 236), (177, 176, 236), (236, 176, 215), (176, 9, 215), (210, 203, 11), (238, 237, 746, 747), (210, 216, 744, 255), (212, 240, 211), (213, 243, 212), (214, 247, 213), (215, 252, 214), (210, 237, 203), (237, 204, 203), (211, 238, 747, 743), (242, 205, 875, 880), (204, 237, 876, 874), (205, 204, 874, 875), (211, 240, 238), (240, 241, 238), (238, 241, 879, 878), (237, 238, 878, 876), (241, 242, 880, 879), (242, 206, 205), (212, 243, 240), (243, 244, 240), (240, 244, 241), (244, 245, 241), (241, 245, 242), (245, 246, 242), (242, 246, 206), (246, 207, 206), (213, 247, 243), (247, 248, 243), (243, 248, 244), (248, 249, 244), (244, 249, 245), (249, 250, 245), (245, 250, 246), (250, 251, 246), (246, 251, 207), (251, 208, 207), (214, 252, 247), (252, 253, 247), (247, 253, 248), (253, 254, 248), (248, 254, 249), (249, 254, 739, 166), (250, 249, 166, 738), (254, 172, 167, 739), (250, 256, 251), (256, 257, 251), (251, 257, 208), (257, 209, 208), (215, 175, 252), (175, 174, 252), (252, 174, 253), (174, 173, 253), (253, 173, 254), (173, 172, 254), (256, 250, 738, 741), (172, 171, 365, 167), (171, 256, 741, 365), (171, 170, 256), (256, 170, 257), (170, 169, 257), (257, 169, 209), (169, 8, 209), (203, 196, 11), (204, 258, 203), (205, 259, 204), (206, 261, 205), (207, 264, 206), (208, 268, 207), (209, 273, 208), (203, 258, 196), (258, 197, 196), (204, 259, 258), (259, 260, 258), (258, 260, 197), (260, 198, 197), (205, 261, 259), (261, 262, 259), (259, 262, 260), (262, 263, 260), (260, 263, 198), (263, 199, 198), (206, 264, 261), (264, 265, 261), (261, 265, 262), (265, 266, 262), (262, 266, 263), (266, 267, 263), (263, 267, 199), (267, 200, 199), (207, 268, 264), (268, 269, 264), (264, 269, 265), (269, 270, 265), (265, 270, 266), (270, 271, 266), (266, 271, 267), (271, 272, 267), (267, 272, 200), (272, 201, 200), (208, 273, 268), (273, 274, 268), (268, 274, 269), (274, 275, 269), (269, 275, 270), (275, 276, 270), (270, 276, 271), (276, 277, 271), (271, 277, 272), (277, 278, 272), (272, 278, 201), (278, 202, 201), (209, 168, 273), (739, 167, 740), (740, 741, 738), (166, 740, 738), (739, 740, 166), (364, 367, 737, 735), (275, 165, 276), (165, 164, 276), (276, 164, 277), (164, 163, 277), (277, 163, 278), (163, 162, 278), (278, 162, 202), (162, 7, 202), (196, 182, 11), (197, 279, 196), (198, 280, 197), (199, 282, 198), (200, 285, 199), (201, 289, 200), (202, 294, 201), (196, 279, 182), (279, 183, 182), (197, 280, 279), (280, 281, 279), (279, 281, 183), (281, 184, 183), (198, 282, 280), (282, 283, 280), (280, 283, 281), (283, 284, 281), (281, 284, 184), (284, 185, 184), (199, 285, 282), (285, 286, 282), (282, 286, 283), (286, 287, 283), (283, 287, 284), (287, 288, 284), (284, 288, 185), (288, 186, 185), (200, 289, 285), (289, 290, 285), (285, 290, 286), (290, 291, 286), (286, 291, 287), (291, 292, 287), (287, 292, 288), (292, 293, 288), (288, 293, 186), (293, 187, 186), (201, 294, 289), (294, 295, 289), (289, 295, 290), (290, 295, 675, 673), (159, 158, 405, 672), (295, 159, 672, 675), (291, 297, 292), (297, 298, 292), (292, 298, 293), (298, 299, 293), (293, 299, 187), (299, 188, 187), (202, 161, 294), (161, 160, 294), (294, 160, 295), (160, 159, 295), (291, 290, 673, 674), (297, 291, 674, 677), (158, 297, 677, 405), (158, 157, 297), (297, 157, 298), (157, 156, 298), (298, 156, 299), (156, 155, 299), (299, 155, 188), (155, 6, 188), (182, 195, 11), (183, 300, 182), (184, 301, 183), (185, 303, 184), (186, 306, 185), (187, 310, 186), (188, 315, 187), (182, 300, 195), (300, 194, 195), (183, 301, 300), (301, 302, 300), (300, 302, 194), (302, 193, 194), (184, 303, 301), (303, 304, 301), (301, 304, 302), (304, 305, 302), (302, 305, 193), (305, 192, 193), (185, 306, 303), (306, 307, 303), (303, 307, 304), (307, 308, 304), (304, 308, 305), (308, 309, 305), (305, 309, 192), (309, 191, 192), (186, 310, 306), (310, 311, 306), (306, 311, 307), (311, 312, 307), (307, 312, 308), (312, 313, 308), (308, 313, 309), (313, 314, 309), (309, 314, 191), (314, 190, 191), (187, 315, 310), (315, 316, 310), (310, 316, 311), (316, 317, 311), (311, 317, 312), (317, 318, 312), (312, 318, 313), (318, 319, 313), (313, 319, 314), (319, 320, 314), (314, 320, 190), (320, 189, 190), (188, 154, 315), (154, 153, 315), (315, 153, 316), (153, 152, 316), (316, 152, 317), (152, 151, 317), (317, 151, 318), (151, 150, 318), (318, 150, 319), (150, 149, 319), (319, 149, 320), (149, 148, 320), (320, 148, 189), (148, 10, 189), (92, 181, 10), (91, 321, 92), (90, 322, 91), (89, 324, 90), (88, 327, 89), (87, 331, 88), (86, 336, 87), (92, 321, 181), (321, 180, 181), (91, 322, 321), (322, 323, 321), (321, 323, 180), (179, 233, 637, 633), (90, 324, 322), (324, 325, 322), (322, 325, 323), (325, 326, 323), (232, 180, 635, 636), (323, 326, 639, 638), (89, 327, 324), (327, 328, 324), (324, 328, 325), (328, 329, 325), (325, 329, 326), (329, 330, 326), (326, 330, 179), (330, 178, 179), (88, 331, 327), (331, 332, 327), (327, 332, 328), (332, 333, 328), (328, 333, 329), (333, 334, 329), (329, 334, 330), (334, 335, 330), (330, 335, 178), (335, 177, 178), (87, 336, 331), (336, 337, 331), (331, 337, 332), (337, 338, 332), (332, 338, 333), (338, 339, 333), (333, 339, 334), (339, 340, 334), (334, 340, 335), (340, 341, 335), (335, 341, 177), (341, 176, 177), (86, 140, 336), (140, 139, 336), (336, 139, 337), (139, 138, 337), (337, 138, 338), (138, 137, 338), (338, 137, 339), (137, 136, 339), (339, 136, 340), (135, 341, 656, 652), (341, 340, 655, 656), (427, 426, 657, 658), (341, 135, 176), (135, 9, 176), (147, 175, 9), (146, 342, 147), (145, 343, 146), (144, 345, 145), (440, 142, 856, 862), (352, 348, 859, 860), (141, 357, 142), (147, 342, 175), (342, 174, 175), (146, 343, 342), (343, 344, 342), (342, 344, 174), (344, 173, 174), (145, 345, 343), (345, 346, 343), (343, 346, 344), (346, 347, 344), (344, 347, 173), (347, 172, 173), (144, 348, 345), (348, 349, 345), (345, 349, 346), (349, 350, 346), (346, 350, 347), (350, 351, 347), (347, 351, 172), (351, 171, 172), (142, 352, 860, 856), (352, 353, 348), (348, 353, 349), (353, 354, 349), (349, 354, 350), (354, 355, 350), (350, 355, 351), (355, 356, 351), (351, 356, 171), (356, 170, 171), (142, 357, 352), (357, 358, 352), (352, 358, 353), (358, 359, 353), (353, 359, 354), (359, 360, 354), (354, 360, 355), (360, 361, 355), (355, 361, 356), (361, 362, 356), (356, 362, 170), (362, 169, 170), (141, 127, 357), (127, 126, 357), (357, 126, 358), (126, 125, 358), (358, 125, 359), (125, 124, 359), (359, 124, 360), (124, 123, 360), (360, 123, 361), (123, 122, 361), (361, 122, 362), (122, 121, 362), (362, 121, 169), (121, 8, 169), (134, 168, 8), (133, 363, 134), (132, 364, 133), (131, 366, 132), (130, 369, 131), (129, 373, 130), (128, 378, 129), (134, 363, 168), (275, 274, 731, 732), (133, 364, 363), (168, 363, 733, 729), (273, 168, 729, 730), (274, 273, 730, 731), (132, 366, 364), (366, 367, 364), (363, 364, 735, 733), (165, 275, 732, 726), (368, 165, 726, 736), (367, 368, 736, 737), (131, 369, 366), (369, 370, 366), (366, 370, 367), (370, 371, 367), (367, 371, 368), (371, 372, 368), (368, 372, 165), (372, 164, 165), (130, 373, 369), (373, 374, 369), (369, 374, 370), (374, 375, 370), (370, 375, 371), (375, 376, 371), (371, 376, 372), (376, 377, 372), (372, 377, 164), (377, 163, 164), (129, 378, 373), (378, 379, 373), (373, 379, 374), (379, 380, 374), (374, 380, 375), (380, 381, 375), (375, 381, 376), (381, 382, 376), (376, 382, 377), (382, 383, 377), (377, 383, 163), (383, 162, 163), (128, 113, 378), (113, 112, 378), (378, 112, 379), (112, 111, 379), (379, 111, 380), (111, 110, 380), (380, 110, 381), (110, 109, 381), (381, 109, 382), (109, 108, 382), (382, 108, 383), (108, 107, 383), (383, 107, 162), (107, 7, 162), (120, 161, 7), (119, 384, 120), (118, 385, 119), (117, 387, 118), (116, 390, 117), (115, 394, 116), (114, 399, 115), (120, 384, 161), (384, 160, 161), (119, 385, 384), (385, 386, 384), (384, 386, 160), (386, 159, 160), (118, 387, 385), (387, 388, 385), (385, 388, 386), (388, 389, 386), (386, 389, 159), (389, 158, 159), (117, 390, 387), (390, 391, 387), (387, 391, 388), (391, 392, 388), (388, 392, 389), (392, 393, 389), (389, 393, 158), (393, 157, 158), (116, 394, 390), (394, 395, 390), (390, 395, 391), (395, 396, 391), (391, 396, 392), (396, 397, 392), (392, 397, 393), (157, 393, 786, 785), (404, 156, 784, 790), (403, 404, 790, 789), (115, 399, 394), (399, 400, 394), (394, 400, 395), (400, 401, 395), (395, 401, 396), (401, 402, 396), (396, 402, 397), (402, 403, 397), (393, 397, 788, 786), (397, 403, 789, 788), (156, 157, 785, 784), (404, 155, 156), (114, 99, 399), (99, 98, 399), (399, 98, 400), (98, 97, 400), (400, 97, 401), (97, 96, 401), (401, 96, 402), (96, 95, 402), (402, 95, 403), (95, 94, 403), (403, 94, 404), (94, 93, 404), (404, 93, 155), (93, 6, 155), (106, 154, 6), (105, 406, 670, 82), (104, 406, 105), (103, 408, 104), (102, 411, 103), (101, 415, 102), (100, 420, 101), (406, 407, 671, 670), (153, 154, 668, 667), (154, 106, 666, 668), (106, 105, 82, 666), (407, 153, 667, 671), (407, 152, 153), (104, 408, 406), (408, 409, 406), (406, 409, 407), (409, 410, 407), (407, 410, 152), (410, 151, 152), (103, 411, 408), (411, 412, 408), (408, 412, 409), (412, 413, 409), (409, 413, 410), (413, 414, 410), (410, 414, 151), (414, 150, 151), (102, 415, 411), (415, 416, 411), (411, 416, 412), (416, 417, 412), (412, 417, 413), (423, 424, 754, 753), (419, 414, 749, 752), (424, 419, 752, 754), (414, 419, 150), (419, 149, 150), (101, 420, 415), (420, 421, 415), (415, 421, 416), (421, 422, 416), (416, 422, 417), (422, 423, 417), (414, 413, 748, 749), (413, 417, 750, 748), (417, 423, 753, 750), (424, 425, 419), (419, 425, 149), (425, 148, 149), (100, 85, 420), (85, 84, 420), (420, 84, 421), (84, 83, 421), (421, 83, 422), (513, 510, 664, 665), (81, 423, 663, 659), (423, 422, 662, 663), (423, 81, 424), (81, 80, 424), (424, 80, 425), (80, 79, 425), (425, 79, 148), (79, 10, 148), (135, 147, 9), (340, 136, 654, 655), (136, 427, 658, 654), (137, 429, 136), (433, 429, 642, 643), (139, 436, 138), (140, 441, 139), (135, 426, 147), (426, 146, 147), (426, 135, 652, 657), (427, 428, 426), (426, 428, 146), (428, 145, 146), (136, 429, 427), (429, 430, 427), (427, 430, 428), (430, 431, 428), (428, 431, 145), (431, 144, 145), (137, 138, 641, 640), (138, 436, 644, 641), (429, 433, 430), (433, 434, 430), (430, 434, 431), (434, 435, 431), (431, 435, 144), (348, 144, 858, 859), (436, 437, 645, 644), (429, 137, 640, 642), (437, 433, 643, 645), (437, 438, 433), (433, 438, 434), (438, 439, 434), (434, 439, 435), (439, 440, 435), (435, 440, 862, 861), (144, 435, 861, 858), (139, 441, 436), (441, 442, 436), (436, 442, 437), (442, 443, 437), (437, 443, 438), (443, 444, 438), (438, 444, 439), (444, 445, 439), (439, 445, 440), (445, 446, 440), (440, 446, 142), (446, 141, 142), (140, 78, 441), (78, 77, 441), (441, 77, 442), (77, 76, 442), (442, 76, 443), (76, 75, 443), (443, 75, 444), (75, 74, 444), (444, 74, 445), (74, 73, 445), (445, 73, 446), (73, 72, 446), (446, 72, 141), (72, 4, 141), (121, 134, 8), (122, 447, 121), (123, 448, 122), (124, 450, 123), (125, 453, 124), (126, 462, 694, 690), (127, 462, 126), (121, 447, 134), (447, 133, 134), (122, 448, 447), (448, 449, 447), (447, 449, 133), (449, 132, 133), (123, 450, 448), (448, 450, 894, 892), (454, 455, 898, 897), (455, 452, 896, 898), (449, 452, 132), (452, 131, 132), (124, 453, 450), (453, 454, 450), (452, 449, 893, 896), (449, 448, 892, 893), (450, 454, 897, 894), (455, 456, 452), (452, 456, 131), (456, 130, 131), (453, 125, 563, 691), (458, 453, 691, 693), (453, 458, 454), (458, 459, 454), (454, 459, 455), (459, 460, 455), (455, 460, 456), (460, 461, 456), (456, 461, 130), (461, 129, 130), (125, 126, 690, 563), (463, 458, 693, 695), (462, 463, 695, 694), (463, 464, 458), (458, 464, 459), (464, 465, 459), (459, 465, 460), (465, 466, 460), (460, 466, 461), (466, 467, 461), (461, 467, 129), (467, 128, 129), (127, 71, 462), (71, 70, 462), (462, 70, 463), (70, 69, 463), (463, 69, 464), (69, 68, 464), (464, 68, 465), (68, 67, 465), (465, 67, 466), (67, 66, 466), (466, 66, 467), (66, 65, 467), (467, 65, 128), (65, 3, 128), (107, 120, 7), (108, 468, 107), (108, 109, 803, 802), (110, 471, 109), (111, 474, 110), (112, 478, 111), (113, 483, 112), (107, 468, 120), (468, 119, 120), (472, 470, 806, 808), (471, 472, 808, 807), (468, 470, 119), (470, 118, 119), (470, 468, 804, 806), (109, 471, 807, 803), (468, 108, 802, 804), (472, 473, 470), (470, 473, 118), (473, 117, 118), (110, 474, 471), (474, 475, 471), (471, 475, 472), (475, 476, 472), (472, 476, 473), (476, 477, 473), (473, 477, 117), (477, 116, 117), (111, 478, 474), (478, 479, 474), (474, 479, 475), (479, 480, 475), (475, 480, 476), (476, 480, 679, 296), (480, 486, 682, 679), (486, 487, 683, 682), (477, 482, 116), (482, 115, 116), (112, 483, 478), (483, 484, 478), (478, 484, 479), (484, 485, 479), (479, 485, 480), (485, 486, 480), (482, 477, 678, 681), (487, 482, 681, 683), (477, 476, 296, 678), (487, 488, 482), (482, 488, 115), (488, 114, 115), (113, 57, 483), (57, 56, 483), (483, 56, 484), (56, 55, 484), (484, 55, 485), (55, 54, 485), (485, 54, 486), (54, 53, 486), (486, 53, 487), (53, 52, 487), (487, 52, 488), (52, 51, 488), (488, 51, 114), (51, 2, 114), (93, 106, 6), (94, 489, 93), (95, 490, 94), (96, 492, 95), (97, 495, 96), (98, 499, 97), (99, 504, 98), (93, 489, 106), (489, 105, 106), (94, 490, 489), (490, 491, 489), (489, 491, 105), (491, 104, 105), (95, 492, 490), (492, 493, 490), (490, 493, 491), (493, 494, 491), (491, 494, 104), (494, 103, 104), (96, 495, 492), (495, 496, 492), (492, 496, 493), (496, 497, 493), (493, 497, 494), (497, 498, 494), (494, 498, 103), (498, 102, 103), (97, 499, 495), (499, 500, 495), (495, 500, 496), (500, 501, 496), (496, 501, 497), (501, 502, 497), (497, 502, 498), (502, 503, 498), (498, 503, 102), (503, 101, 102), (98, 504, 499), (502, 505, 503), (505, 506, 503), (503, 506, 101), (506, 100, 101), (99, 29, 504), (29, 28, 504), (500, 499, 712, 713), (617, 621, 723, 722), (626, 632, 725, 724), (614, 617, 722, 721), (499, 504, 716, 712), (505, 27, 506), (27, 26, 506), (506, 26, 100), (26, 1, 100), (79, 92, 10), (80, 507, 79), (81, 508, 80), (510, 81, 659, 664), (422, 83, 661, 662), (84, 517, 83), (85, 522, 84), (79, 507, 92), (507, 91, 92), (80, 508, 507), (508, 509, 507), (507, 509, 91), (509, 90, 91), (81, 510, 508), (510, 511, 508), (508, 511, 509), (511, 512, 509), (509, 512, 90), (512, 89, 90), (83, 513, 665, 661), (513, 514, 510), (510, 514, 511), (514, 515, 511), (511, 515, 512), (515, 516, 512), (512, 516, 89), (516, 88, 89), (83, 517, 513), (517, 518, 513), (513, 518, 514), (518, 519, 514), (514, 519, 515), (519, 520, 515), (515, 520, 516), (520, 521, 516), (516, 521, 88), (521, 87, 88), (84, 522, 517), (522, 523, 517), (517, 523, 518), (523, 524, 518), (518, 524, 519), (524, 525, 519), (519, 525, 520), (525, 526, 520), (520, 526, 521), (526, 527, 521), (521, 527, 87), (527, 86, 87), (85, 36, 522), (36, 35, 522), (522, 35, 523), (35, 34, 523), (523, 34, 524), (34, 33, 524), (524, 33, 525), (33, 32, 525), (525, 32, 526), (526, 32, 822, 823), (592, 591, 825, 826), (32, 592, 826, 822), (527, 30, 86), (30, 5, 86), (43, 78, 5), (42, 528, 43), (41, 529, 42), (40, 531, 41), (39, 534, 40), (543, 544, 701, 700), (37, 543, 38), (43, 528, 78), (528, 77, 78), (42, 529, 528), (529, 530, 528), (528, 530, 77), (530, 76, 77), (41, 531, 529), (531, 532, 529), (529, 532, 530), (532, 533, 530), (530, 533, 76), (533, 75, 76), (40, 534, 531), (534, 535, 531), (531, 535, 532), (535, 536, 532), (532, 536, 533), (536, 537, 533), (533, 537, 75), (537, 74, 75), (39, 38, 457, 696), (38, 543, 700, 457), (534, 539, 535), (539, 540, 535), (535, 540, 536), (540, 541, 536), (536, 541, 537), (541, 542, 537), (537, 542, 74), (542, 73, 74), (534, 39, 696, 697), (539, 534, 697, 699), (544, 539, 699, 701), (544, 545, 539), (539, 545, 540), (545, 546, 540), (540, 546, 541), (546, 547, 541), (541, 547, 542), (547, 548, 542), (542, 548, 73), (548, 72, 73), (37, 64, 543), (543, 64, 840, 841), (64, 564, 844, 840), (559, 62, 838, 843), (544, 62, 545), (62, 61, 545), (545, 61, 546), (61, 60, 546), (546, 60, 547), (60, 59, 547), (547, 59, 548), (59, 58, 548), (548, 58, 72), (58, 4, 72), (58, 71, 4), (59, 549, 58), (60, 550, 59), (61, 552, 60), (62, 555, 61), (564, 559, 843, 844), (62, 544, 842, 838), (58, 549, 71), (549, 70, 71), (59, 550, 549), (550, 551, 549), (549, 551, 70), (551, 69, 70), (60, 552, 550), (552, 553, 550), (550, 553, 551), (553, 554, 551), (551, 554, 69), (554, 68, 69), (61, 555, 552), (555, 556, 552), (552, 556, 553), (556, 557, 553), (553, 557, 554), (557, 558, 554), (554, 558, 68), (558, 67, 68), (62, 559, 555), (559, 560, 555), (555, 560, 556), (560, 561, 556), (556, 561, 557), (561, 562, 557), (557, 562, 558), (568, 569, 689, 688), (569, 66, 481, 689), (66, 67, 684, 481), (544, 543, 841, 842), (564, 565, 559), (559, 565, 560), (565, 566, 560), (560, 566, 561), (566, 567, 561), (561, 567, 562), (567, 568, 562), (558, 562, 687, 685), (562, 568, 688, 687), (67, 558, 685, 684), (569, 65, 66), (64, 50, 564), (50, 49, 564), (564, 49, 565), (49, 48, 565), (565, 48, 566), (48, 47, 566), (566, 47, 567), (47, 46, 567), (567, 46, 568), (46, 45, 568), (568, 45, 569), (45, 44, 569), (569, 44, 65), (44, 3, 65), (44, 57, 3), (45, 570, 44), (46, 571, 45), (47, 573, 46), (48, 576, 47), (49, 580, 48), (50, 585, 49), (44, 570, 57), (570, 56, 57), (45, 571, 570), (570, 571, 914, 912), (574, 575, 916, 915), (55, 56, 911, 910), (46, 573, 571), (573, 574, 571), (575, 55, 910, 916), (56, 570, 912, 911), (571, 574, 915, 914), (575, 54, 55), (47, 576, 573), (576, 577, 573), (573, 577, 574), (577, 578, 574), (574, 578, 575), (578, 579, 575), (575, 579, 54), (579, 53, 54), (48, 580, 576), (580, 581, 576), (576, 581, 577), (581, 582, 577), (577, 582, 578), (582, 583, 578), (578, 583, 579), (583, 584, 579), (579, 584, 53), (584, 52, 53), (49, 585, 580), (585, 586, 580), (580, 586, 581), (586, 587, 581), (581, 587, 582), (587, 588, 582), (582, 588, 583), (588, 589, 583), (583, 589, 584), (589, 590, 584), (584, 590, 52), (590, 51, 52), (50, 18, 585), (18, 17, 585), (585, 17, 586), (17, 16, 586), (586, 16, 587), (16, 15, 587), (587, 15, 588), (15, 14, 588), (588, 14, 589), (14, 13, 589), (589, 13, 590), (13, 12, 590), (590, 12, 51), (12, 2, 51), (30, 43, 5), (591, 30, 820, 825), (30, 527, 824, 820), (33, 594, 32), (34, 597, 33), (35, 601, 34), (36, 606, 35), (30, 591, 43), (591, 42, 43), (527, 526, 823, 824), (592, 593, 591), (591, 593, 42), (593, 41, 42), (32, 594, 592), (594, 595, 592), (592, 595, 593), (595, 596, 593), (593, 596, 41), (596, 40, 41), (33, 597, 594), (597, 598, 594), (594, 598, 595), (598, 599, 595), (595, 599, 596), (599, 600, 596), (596, 600, 40), (600, 39, 40), (34, 601, 597), (601, 602, 597), (597, 602, 598), (602, 603, 598), (598, 603, 599), (603, 604, 599), (599, 604, 600), (604, 605, 600), (600, 605, 39), (605, 38, 39), (35, 606, 601), (606, 607, 601), (601, 607, 602), (603, 602, 703, 704), (609, 603, 704, 707), (22, 609, 707, 538), (603, 609, 604), (609, 610, 604), (604, 610, 605), (610, 611, 605), (605, 611, 38), (611, 37, 38), (36, 25, 606), (25, 24, 606), (606, 24, 607), (24, 23, 607), (602, 607, 705, 703), (607, 23, 702, 705), (23, 22, 538, 702), (22, 21, 609), (609, 21, 610), (21, 20, 610), (610, 20, 611), (20, 19, 611), (611, 19, 37), (19, 0, 37), (12, 29, 2), (13, 612, 12), (14, 613, 13), (15, 615, 14), (16, 618, 15), (17, 622, 16), (18, 627, 17), (12, 612, 29), (612, 28, 29), (13, 613, 612), (613, 614, 612), (612, 614, 28), (505, 502, 715, 720), (14, 615, 613), (615, 616, 613), (613, 616, 614), (616, 617, 614), (27, 505, 720, 608), (504, 28, 711, 716), (15, 618, 615), (618, 619, 615), (615, 619, 616), (619, 620, 616), (616, 620, 617), (620, 621, 617), (621, 626, 724, 723), (502, 501, 714, 715), (16, 622, 618), (622, 623, 618), (618, 623, 619), (623, 624, 619), (619, 624, 620), (624, 625, 620), (620, 625, 621), (625, 626, 621), (28, 614, 721, 711), (501, 500, 713, 714), (17, 627, 622), (627, 628, 622), (622, 628, 623), (628, 629, 623), (623, 629, 624), (629, 630, 624), (624, 630, 625), (630, 631, 625), (625, 631, 626), (631, 632, 626), (632, 27, 608, 725), (632, 26, 27), (18, 19, 627), (19, 20, 627), (627, 20, 628), (20, 21, 628), (628, 21, 629), (21, 22, 629), (629, 22, 630), (22, 23, 630), (630, 23, 631), (23, 24, 631), (631, 24, 632), (24, 25, 632), (632, 25, 26), (25, 1, 26), (635, 634, 636), (636, 634, 637), (634, 633, 637), (638, 634, 635), (638, 639, 634), (639, 633, 634), (640, 641, 646, 432), (645, 643, 649, 651), (644, 645, 651, 650), (641, 644, 650, 646), (642, 640, 432, 647), (643, 642, 647, 649), (646, 648, 432), (432, 648, 647), (648, 649, 647), (646, 650, 648), (650, 651, 648), (648, 651, 649), (654, 653, 655), (655, 653, 656), (653, 652, 656), (653, 657, 652), (654, 658, 653), (653, 658, 657), (661, 660, 662), (662, 660, 663), (660, 659, 663), (660, 664, 659), (661, 665, 660), (660, 665, 664), (82, 669, 666), (666, 669, 668), (669, 667, 668), (82, 670, 669), (670, 671, 669), (669, 671, 667), (675, 676, 673), (673, 676, 674), (676, 677, 674), (675, 672, 676), (672, 405, 676), (676, 405, 677), (679, 680, 296), (296, 680, 678), (680, 681, 678), (679, 682, 680), (682, 683, 680), (680, 683, 681), (687, 686, 685), (685, 686, 684), (686, 481, 684), (687, 688, 686), (688, 689, 686), (686, 689, 481), (690, 692, 563), (563, 692, 691), (692, 693, 691), (690, 694, 692), (694, 695, 692), (692, 695, 693), (457, 698, 696), (696, 698, 697), (698, 699, 697), (457, 700, 698), (700, 701, 698), (698, 701, 699), (705, 706, 703), (703, 706, 704), (706, 707, 704), (705, 702, 706), (702, 538, 706), (706, 538, 707), (716, 717, 712), (712, 717, 713), (717, 718, 713), (713, 718, 714), (718, 719, 714), (714, 719, 715), (719, 720, 715), (716, 711, 717), (711, 710, 717), (717, 710, 718), (718, 710, 768, 769), (722, 723, 772, 771), (723, 708, 766, 772), (719, 708, 720), (708, 608, 720), (721, 710, 711), (721, 722, 710), (710, 722, 771, 768), (708, 719, 770, 766), (719, 718, 769, 770), (723, 724, 708), (724, 608, 708), (724, 725, 608), (729, 728, 730), (730, 728, 731), (728, 727, 731), (731, 727, 732), (727, 726, 732), (733, 728, 729), (735, 734, 733), (733, 734, 728), (734, 727, 728), (735, 737, 734), (737, 736, 734), (734, 736, 727), (736, 726, 727), (167, 365, 740), (740, 365, 741), (744, 742, 255), (744, 745, 742), (745, 743, 742), (742, 746, 255), (743, 747, 742), (742, 747, 746), (753, 754, 759, 758), (752, 749, 755, 757), (749, 748, 418, 755), (754, 752, 757, 759), (748, 750, 756, 418), (750, 753, 758, 756), (755, 418, 751, 760), (759, 757, 763, 765), (418, 756, 761, 751), (756, 758, 764, 761), (758, 759, 765, 764), (757, 755, 760, 763), (761, 762, 751), (751, 762, 760), (762, 763, 760), (761, 764, 762), (764, 765, 762), (762, 765, 763), (770, 769, 774, 775), (766, 770, 775, 709), (772, 766, 709, 777), (771, 772, 777, 776), (769, 768, 773, 774), (768, 771, 776, 773), (774, 773, 779, 780), (773, 776, 782, 779), (775, 774, 780, 781), (709, 775, 781, 767), (777, 709, 767, 783), (776, 777, 783, 782), (779, 778, 780), (780, 778, 781), (778, 767, 781), (782, 778, 779), (782, 783, 778), (783, 767, 778), (785, 786, 792, 791), (786, 788, 793, 792), (784, 785, 791, 398), (790, 784, 398, 795), (789, 790, 795, 794), (788, 789, 794, 793), (398, 791, 796, 787), (795, 398, 787, 801), (794, 795, 801, 800), (793, 794, 800, 799), (791, 792, 797, 796), (792, 793, 799, 797), (799, 798, 797), (797, 798, 796), (798, 787, 796), (799, 800, 798), (800, 801, 798), (798, 801, 787), (806, 804, 810, 811), (802, 803, 809, 469), (808, 806, 811, 813), (807, 808, 813, 812), (803, 807, 812, 809), (804, 802, 469, 810), (809, 812, 818, 814), (810, 469, 805, 815), (811, 810, 815, 817), (469, 809, 814, 805), (813, 811, 817, 819), (812, 813, 819, 818), (814, 816, 805), (805, 816, 815), (816, 817, 815), (814, 818, 816), (818, 819, 816), (816, 819, 817), (825, 820, 31, 830), (826, 825, 830, 831), (824, 823, 828, 829), (820, 824, 829, 31), (822, 826, 831, 827), (823, 822, 827, 828), (31, 829, 835, 821), (827, 831, 837, 833), (828, 827, 833, 834), (830, 31, 821, 836), (831, 830, 836, 837), (829, 828, 834, 835), (833, 832, 834), (834, 832, 835), (832, 821, 835), (832, 836, 821), (833, 837, 832), (832, 837, 836), (841, 840, 845, 846), (843, 838, 63, 848), (844, 843, 848, 849), (842, 841, 846, 847), (838, 842, 847, 63), (840, 844, 849, 845), (847, 846, 852, 853), (63, 847, 853, 839), (845, 849, 855, 851), (846, 845, 851, 852), (848, 63, 839, 854), (849, 848, 854, 855), (851, 850, 852), (852, 850, 853), (850, 839, 853), (850, 854, 839), (851, 855, 850), (850, 855, 854), (859, 858, 863, 864), (860, 859, 864, 865), (862, 856, 143, 867), (861, 862, 867, 866), (856, 860, 865, 143), (858, 861, 866, 863), (143, 865, 871, 857), (863, 866, 872, 869), (864, 863, 869, 870), (865, 864, 870, 871), (867, 143, 857, 873), (866, 867, 873, 872), (868, 870, 869), (857, 871, 868), (868, 871, 870), (872, 868, 869), (872, 873, 868), (873, 857, 868), (878, 879, 884, 883), (874, 876, 882, 239), (876, 878, 883, 882), (875, 874, 239, 881), (880, 875, 881, 885), (879, 880, 885, 884), (882, 883, 889, 887), (881, 239, 877, 886), (885, 881, 886, 891), (884, 885, 891, 890), (883, 884, 890, 889), (239, 882, 887, 877), (889, 888, 887), (887, 888, 877), (888, 886, 877), (889, 890, 888), (890, 891, 888), (888, 891, 886), (897, 898, 903, 902), (896, 893, 899, 901), (893, 892, 451, 899), (898, 896, 901, 903), (892, 894, 900, 451), (894, 897, 902, 900), (451, 900, 905, 895), (900, 902, 908, 905), (902, 903, 909, 908), (901, 899, 904, 907), (899, 451, 895, 904), (903, 901, 907, 909), (905, 906, 895), (895, 906, 904), (906, 907, 904), (905, 908, 906), (908, 909, 906), (906, 909, 907), (912, 914, 919, 918), (910, 911, 917, 572), (916, 910, 572, 921), (915, 916, 921, 920), (914, 915, 920, 919), (911, 912, 918, 917), (920, 921, 927, 926), (919, 920, 926, 925), (917, 918, 923, 922), (918, 919, 925, 923), (572, 917, 922, 913), (921, 572, 913, 927), (925, 924, 923), (923, 924, 922), (924, 913, 922), (925, 926, 924), (926, 927, 924), (924, 927, 913)])
me_icosphere_003.polygons.foreach_set('material_index', [0, 0, 0, 0, 0, 0, 0, 0, 0, 0, 0, 0, 0, 0, 0, 0, 0, 0, 0, 0, 0, 0, 0, 0, 0, 0, 0, 0, 0, 0, 0, 0, 0, 0, 0, 0, 0, 0, 0, 0, 0, 0, 0, 0, 0, 0, 0, 0, 0, 0, 0, 0, 0, 0, 0, 0, 0, 0, 0, 0, 0, 0, 0, 0, 0, 0, 0, 0, 0, 0, 0, 0, 0, 0, 0, 0, 0, 0, 0, 0, 0, 0, 0, 0, 0, 0, 0, 0, 0, 0, 0, 0, 0, 0, 0, 0, 0, 0, 0, 0, 0, 0, 0, 0, 0, 0, 0, 0, 0, 0, 0, 0, 0, 0, 0, 0, 0, 0, 0, 0, 0, 0, 0, 0, 0, 0, 0, 0, 0, 0, 0, 0, 0, 0, 0, 0, 0, 0, 0, 0, 0, 0, 0, 0, 0, 0, 0, 0, 0, 0, 0, 0, 0, 0, 0, 0, 0, 0, 0, 0, 0, 0, 0, 0, 0, 0, 0, 0, 0, 0, 0, 0, 0, 0, 0, 0, 0, 0, 0, 0, 0, 0, 0, 0, 0, 0, 0, 0, 0, 0, 0, 0, 0, 0, 0, 0, 0, 0, 0, 0, 0, 0, 0, 0, 0, 0, 0, 0, 0, 0, 0, 0, 0, 0, 0, 0, 0, 0, 0, 0, 0, 0, 0, 0, 0, 0, 0, 0, 0, 0, 0, 0, 0, 0, 0, 0, 0, 0, 0, 0, 0, 0, 0, 0, 0, 0, 0, 0, 0, 0, 0, 0, 0, 0, 0, 0, 0, 0, 0, 0, 0, 0, 0, 0, 0, 0, 0, 0, 0, 0, 0, 0, 0, 0, 0, 0, 0, 0, 0, 0, 0, 0, 0, 0, 0, 0, 0, 0, 0, 0, 0, 0, 0, 0, 0, 0, 0, 0, 0, 0, 0, 0, 0, 0, 0, 0, 0, 0, 0, 0, 0, 0, 0, 0, 0, 0, 0, 0, 0, 0, 0, 0, 0, 0, 0, 0, 0, 0, 0, 0, 0, 0, 0, 0, 0, 0, 0, 0, 0, 0, 0, 0, 0, 0, 0, 0, 0, 0, 0, 0, 0, 0, 0, 0, 0, 0, 0, 0, 0, 0, 0, 0, 0, 0, 0, 0, 0, 0, 0, 0, 0, 0, 0, 0, 0, 0, 0, 0, 0, 0, 0, 0, 0, 0, 0, 0, 0, 0, 0, 0, 0, 0, 0, 0, 0, 0, 0, 0, 0, 0, 0, 0, 0, 0, 0, 0, 0, 0, 0, 0, 0, 0, 0, 0, 0, 0, 0, 0, 0, 0, 0, 0, 0, 0, 0, 0, 0, 0, 0, 0, 0, 0, 0, 0, 0, 0, 0, 0, 0, 0, 0, 0, 0, 0, 0, 0, 0, 0, 0, 0, 0, 0, 0, 0, 0, 0, 0, 0, 0, 0, 0, 0, 0, 0, 0, 0, 0, 0, 0, 0, 0, 0, 0, 0, 0, 0, 0, 0, 0, 0, 0, 0, 0, 0, 0, 0, 0, 0, 0, 0, 0, 0, 0, 0, 0, 0, 0, 0, 0, 0, 0, 0, 0, 0, 0, 0, 0, 0, 0, 0, 0, 0, 0, 0, 0, 0, 0, 0, 0, 0, 0, 0, 0, 0, 0, 0, 0, 0, 0, 0, 0, 0, 0, 0, 0, 0, 0, 0, 0, 0, 0, 0, 0, 0, 0, 0, 0, 0, 0, 0, 0, 0, 0, 0, 0, 0, 0, 0, 0, 0, 0, 0, 0, 0, 0, 0, 0, 0, 0, 0, 0, 0, 0, 0, 0, 0, 0, 0, 0, 0, 0, 0, 0, 0, 0, 0, 0, 0, 0, 0, 0, 0, 0, 0, 0, 0, 0, 0, 0, 0, 0, 0, 0, 0, 0, 0, 0, 0, 0, 0, 0, 0, 0, 0, 0, 0, 0, 0, 0, 0, 0, 0, 0, 0, 0, 0, 0, 0, 0, 0, 0, 0, 0, 0, 0, 0, 0, 0, 0, 0, 0, 0, 0, 0, 0, 0, 0, 0, 0, 0, 0, 0, 0, 0, 0, 0, 0, 0, 0, 0, 0, 0, 0, 0, 0, 0, 0, 0, 0, 0, 0, 0, 0, 0, 0, 0, 0, 0, 0, 0, 0, 0, 0, 0, 0, 0, 0, 0, 0, 0, 0, 0, 0, 0, 0, 0, 0, 0, 0, 0, 0, 0, 0, 0, 0, 0, 0, 0, 0, 0, 0, 0, 0, 0, 0, 0, 0, 0, 0, 0, 0, 0, 0, 0, 0, 0, 0, 0, 0, 0, 0, 0, 0, 0, 0, 0, 0, 0, 0, 0, 0, 0, 0, 0, 0, 0, 0, 0, 0, 0, 0, 0, 0, 0, 0, 0, 0, 0, 0, 0, 0, 0, 0, 0, 0, 0, 0, 0, 0, 0, 0, 0, 0, 0, 0, 0, 0, 0, 0, 0, 0, 0, 0, 0, 0, 0, 0, 0, 0, 0, 0, 0, 0, 0, 0, 0, 0, 0, 0, 0, 0, 0, 0, 0, 0, 0, 0, 0, 0, 0, 0, 0, 0, 0, 0, 0, 0, 0, 0, 0, 0, 0, 0, 0, 0, 0, 0, 0, 0, 0, 0, 0, 0, 0, 0, 0, 0, 0, 0, 0, 0, 0, 0, 0, 0, 0, 0, 0, 0, 0, 0, 0, 0, 0, 0, 0, 0, 0, 0, 0, 0, 0, 0, 0, 0, 0, 0, 0, 0, 0, 0, 0, 0, 0, 0, 0, 0, 0, 0, 0, 0, 0, 0, 0, 0, 0, 0, 0, 0, 0, 0, 0, 0, 0, 0, 0, 0, 0, 0, 0, 0, 0, 0, 0, 0, 0, 0, 0, 0, 0, 0, 0, 0, 0, 0, 0, 0, 0, 0, 0, 0, 0, 0, 0, 0, 0, 0, 0, 0, 0, 0, 0, 0, 0, 0, 0, 0, 0, 0, 0, 0, 0, 0, 0, 0, 0, 0, 0, 0, 0, 0, 0, 0, 0, 0, 0, 0, 0, 0, 0, 0, 0, 0, 0, 0, 0, 0, 0, 0, 0, 0, 0, 0, 0, 0, 0, 0, 0, 0, 0, 0, 0, 0, 0, 0, 0, 0, 0, 0, 0, 0, 0, 0, 0, 0, 0, 0, 0, 0, 0, 0, 0, 0, 0, 0, 0, 0, 0, 0, 0, 0, 0, 0, 0, 0, 0, 0, 0, 0, 0, 0, 0, 0, 0, 0, 0, 0, 0, 0, 0, 0, 0, 0, 0, 0, 0, 0, 0, 0, 0, 0, 0, 0, 0, 0, 0, 0, 0, 0, 0, 0, 0, 0, 0, 0, 0, 0, 0, 0, 0, 0, 0, 0, 0, 0, 0, 0, 0, 0, 0, 0, 0, 0, 0, 0, 0, 0, 0, 0, 0, 0, 0, 0, 0, 0, 0, 0, 0, 0, 0, 0, 0, 0, 0, 0, 0, 0, 0, 0, 0, 0, 0, 0, 0, 0, 0, 0, 0, 0, 0, 0, 0, 0, 0, 0, 0, 0, 0, 0, 0, 0, 0, 0, 0, 0, 0, 0, 0, 0, 0, 0, 0, 0, 0, 0, 0, 0, 0, 0, 0, 0, 0, 0, 0, 0, 0, 0, 0, 0, 0, 0, 0, 0, 0, 0, 0, 0, 0, 0, 0, 0, 0, 0, 0, 0, 0, 0, 0, 0, 0, 0, 0, 0, 0, 0, 0, 0, 0, 0, 0, 0, 0, 0, 0, 0, 0, 0, 0, 0, 0, 0, 0, 0, 0, 0, 0, 0, 0, 0, 0, 0, 0, 0, 0, 0, 0, 0, 0, 0, 0, 0, 0, 0, 0, 0, 0, 0, 0, 0, 0, 0, 0, 0, 0, 0, 0, 0, 0, 0, 0, 0, 0, 0, 0, 0, 0, 0, 0, 0, 0, 0, 0, 0, 0, 0, 0, 0, 0, 0, 0, 0, 0, 0, 0, 0, 0, 0, 0, 0, 0, 0, 0, 0, 0, 0, 0, 0, 0, 0, 0, 0, 0, 0, 0, 0, 0, 0, 0, 0, 0, 0, 0, 0, 0, 0, 0, 0, 0, 0, 0, 0, 0, 0, 0, 0, 0, 0, 0, 0, 0, 0, 0, 0, 0, 0, 0, 0, 0, 0, 0, 0, 0, 0, 0, 0, 0, 0, 0, 0, 0, 0, 0, 0, 0, 0, 0, 0, 0, 0, 0, 0, 0, 0, 0, 0, 0, 0, 0, 0, 0, 0, 0, 0, 0, 0, 0, 0, 0, 0, 0, 0, 0, 0, 0, 0, 0, 0, 0, 0, 0, 0, 0, 0, 0, 0, 0, 0, 0, 0, 0, 0, 0, 0, 0, 0, 0, 0, 0, 0, 0, 0, 0, 0, 0, 0, 0, 0, 0, 0, 0, 0, 0, 1, 1, 1, 1, 1, 1, 1, 1, 1, 1, 1, 1, 0, 0, 0, 0, 0, 0, 1, 1, 1, 1, 1, 1, 1, 1, 1, 1, 1, 1, 0, 0, 0, 0, 0, 0, 1, 1, 1, 1, 1, 1, 1, 1, 1, 1, 1, 1, 0, 0, 0, 0, 0, 0, 1, 1, 1, 1, 1, 1, 1, 1, 1, 1, 1, 1, 0, 0, 0, 0, 0, 0, 1, 1, 1, 1, 1, 1, 1, 1, 1, 1, 1, 1, 0, 0, 0, 0, 0, 0, 1, 1, 1, 1, 1, 1, 1, 1, 1, 1, 1, 1, 0, 0, 0, 0, 0, 0, 1, 1, 1, 1, 1, 1, 1, 1, 1, 1, 1, 1, 0, 0, 0, 0, 0, 0, 1, 1, 1, 1, 1, 1, 1, 1, 1, 1, 1, 1, 0, 0, 0, 0, 0, 0, 1, 1, 1, 1, 1, 1, 1, 1, 1, 1, 1, 1, 0, 0, 0, 0, 0, 0, 1, 1, 1, 1, 1, 1, 1, 1, 1, 1, 1, 1])
me_icosphere_003.materials.append(mat_moon)
me_icosphere_003.materials.append(mat_holes)
me_icosphere_003.use_remesh_preserve_volume = False
me_icosphere_003.use_remesh_preserve_attributes = False
me_icosphere_003.use_mirror_vertex_groups = False
me_icosphere_003.update()

# ---- objects
ob_moon = bpy.data.objects.new('Moon', me_icosphere_003)

# ---- transforms, parenting, visibility, modifiers, constraints
ob_moon.location = (0.0, 0.0, 0.0)
ob_moon.scale = (2.218, 2.218, 2.218)
ob_moon.lineart.crease_threshold = 0.0

# ---- collection membership
col_collection_1.objects.link(ob_moon)

# ---- scene / render settings (as saved in the file)
scene.frame_start = 1; scene.frame_end = 250; scene.frame_set(1)
scene.render.engine = 'BLENDER_EEVEE_NEXT'
scene.render.resolution_percentage = 50
scene.render.dither_intensity = 0.0
scene.cycles.use_denoising = False
scene.cycles.samples = 128
scene.cycles.sampling_pattern = 'TABULATED_SOBOL'
scene.cycles.light_sampling_threshold = 0.0
scene.cycles.use_adaptive_sampling = False
scene.cycles.use_light_tree = False
scene.cycles.blur_glossy = 0.0
scene.cycles.sample_clamp_indirect = 0.0
scene.view_settings.view_transform = 'Standard'
bpy.context.view_layer.update()

# ---- added for rendering (the .blend has no active camera and no usable light): camera, sun
cam_auto = bpy.data.cameras.new('AutoCamera')
cam_auto.lens = 50.0
cam_auto.sensor_width = 36.0
cam_auto.clip_end = 1000.0
ob_auto_camera = bpy.data.objects.new('AutoCamera', cam_auto)
scene.collection.objects.link(ob_auto_camera)
ob_auto_camera.location = (7.40375, -8.98119, 5.96049)
ob_auto_camera.rotation_euler = (1.09748, -7.21219e-08, 0.694738)
scene.camera = ob_auto_camera
light_auto_sun = bpy.data.lights.new('AutoSun', 'SUN')
light_auto_sun.energy = 3.0
light_auto_sun.angle = 0.0523599
ob_auto_sun = bpy.data.objects.new('AutoSun', light_auto_sun)
scene.collection.objects.link(ob_auto_sun)
ob_auto_sun.rotation_euler = (0.872665, 0.174533, 0.523599)
bpy.context.view_layer.update()
